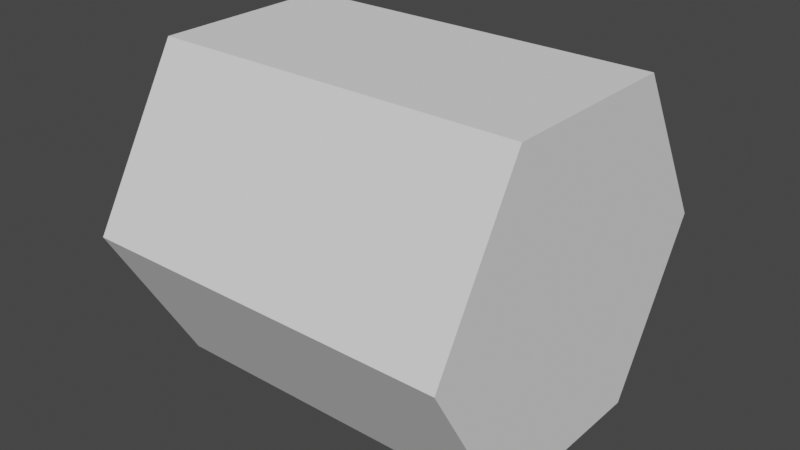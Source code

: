 # Source: Bee.blend  (saved by Blender 2.83.19; exported with 4.5.12 LTS)
import bpy
from mathutils import Matrix  # noqa: F401  (used for matrix-valued properties, if any)

bpy.ops.wm.read_factory_settings(use_empty=True)
scene = bpy.context.scene
scene.name = 'Scene'

# ---- world
world_world = bpy.data.worlds.new('World'); scene.world = world_world
world_world.use_nodes = True; world_world.node_tree.nodes.clear()
_N = world_world.node_tree.nodes; _L = world_world.node_tree.links
n0 = _N.new('ShaderNodeOutputWorld'); n0.name = 'World Output'; n0.location = (300, 300)
n1 = _N.new('ShaderNodeBackground'); n1.name = 'Background'; n1.location = (10, 300)
n1.inputs[0].default_value = (0.05088, 0.05088, 0.05088, 1.0)
_L.new(n1.outputs[0], n0.inputs[0])
n0.is_active_output = True
world_world.color = (0.05088, 0.05088, 0.05088)
world_world.use_sun_shadow = False
world_world.sun_shadow_jitter_overblur = 0.0

# ---- meshes
me_cylinder_002 = bpy.data.meshes.new('Cylinder.002')
me_cylinder_002.from_pydata([(0.0, 1.0, -1.0), (0.0, 1.0, 1.0), (0.866, 0.5, -1.0), (0.866, 0.5, 1.0), (0.866, -0.5, -1.0), (0.866, -0.5, 1.0), (-8.742e-08, -1.0, -1.0), (-8.742e-08, -1.0, 1.0), (-0.866, -0.5, -1.0), (-0.866, -0.5, 1.0), (-0.866, 0.5, -1.0), (-0.866, 0.5, 1.0)], [], [(0, 1, 3, 2), (2, 3, 5, 4), (4, 5, 7, 6), (6, 7, 9, 8), (3, 1, 11, 9, 7, 5), (8, 9, 11, 10), (10, 11, 1, 0), (0, 2, 4, 6, 8, 10)])
_uv = me_cylinder_002.uv_layers.new(name='UVMap')
_uv.uv.foreach_set('vector', [1.0, 0.5, 1.0, 1.0, 0.8333, 1.0, 0.8333, 0.5, 0.8333, 0.5, 0.8333, 1.0, 0.6667, 1.0, 0.6667, 0.5, 0.6667, 0.5, 0.6667, 1.0, 0.5, 1.0, 0.5, 0.5, 0.5, 0.5, 0.5, 1.0, 0.3333, 1.0, 0.3333, 0.5, 0.4578, 0.37, 0.25, 0.49, 0.04215, 0.37, 0.04215, 0.13, 0.25, 0.01, 0.4578, 0.13, 0.3333, 0.5, 0.3333, 1.0, 0.1667, 1.0, 0.1667, 0.5, 0.1667, 0.5, 0.1667, 1.0, -8.941e-08, 1.0, -8.941e-08, 0.5, 0.75, 0.49, 0.9578, 0.37, 0.9578, 0.13, 0.75, 0.01, 0.5422, 0.13, 0.5422, 0.37])
me_cylinder_002.use_remesh_fix_poles = True
me_cylinder_002.use_remesh_preserve_attributes = False
me_cylinder_002.use_mirror_vertex_groups = False
me_cylinder_002.update()

# ---- objects
ob_sm_bee = bpy.data.objects.new('SM_bee', me_cylinder_002)

# ---- transforms, parenting, visibility, modifiers, constraints
ob_sm_bee.location = (0.0, 0.0, 0.0)
ob_sm_bee.rotation_euler = (0.0, 1.571, 0.0)
ob_sm_bee.lineart.crease_threshold = 0.0

# ---- collection membership
scene.collection.objects.link(ob_sm_bee)

# ---- scene / render settings (as saved in the file)
scene.frame_start = 1; scene.frame_end = 25; scene.frame_set(14)
scene.render.engine = 'BLENDER_EEVEE_NEXT'
scene.cycles.use_denoising = False
scene.cycles.samples = 128
scene.cycles.sampling_pattern = 'TABULATED_SOBOL'
scene.cycles.use_adaptive_sampling = False
scene.cycles.use_light_tree = False
scene.view_settings.view_transform = 'Filmic'
bpy.context.view_layer.update()

# ---- added for rendering (the .blend has no active camera and no usable light): camera, sun
cam_auto = bpy.data.cameras.new('AutoCamera')
cam_auto.lens = 50.0
cam_auto.sensor_width = 36.0
cam_auto.clip_end = 1000.0
ob_auto_camera = bpy.data.objects.new('AutoCamera', cam_auto)
scene.collection.objects.link(ob_auto_camera)
ob_auto_camera.location = (3.06862, -3.68235, 2.4549)
ob_auto_camera.rotation_euler = (1.09748, -7.21219e-08, 0.694738)
scene.camera = ob_auto_camera
light_auto_sun = bpy.data.lights.new('AutoSun', 'SUN')
light_auto_sun.energy = 3.0
light_auto_sun.angle = 0.0523599
ob_auto_sun = bpy.data.objects.new('AutoSun', light_auto_sun)
scene.collection.objects.link(ob_auto_sun)
ob_auto_sun.rotation_euler = (0.872665, 0.174533, 0.523599)
bpy.context.view_layer.update()
